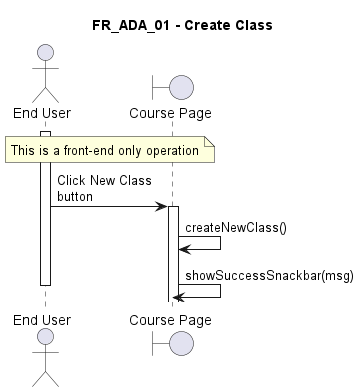

The diagram above was rendered by PlantUML. Its source (embedded in the PNG):
@startuml FR_ADA_01
title FR_ADA_01 - Create Class
skinparam maxMessageSize 125

actor "End User" as eu
boundary "Course Page" as fe
' control "TimetableController" as ct
' entity "Timetable" as en
' database "Database" as db

activate eu

note across : This is a front-end only operation

eu -> fe ++ : Click New Class button
fe -> fe : createNewClass()
fe -> fe : showSuccessSnackbar(msg)

deactivate eu

@enduml